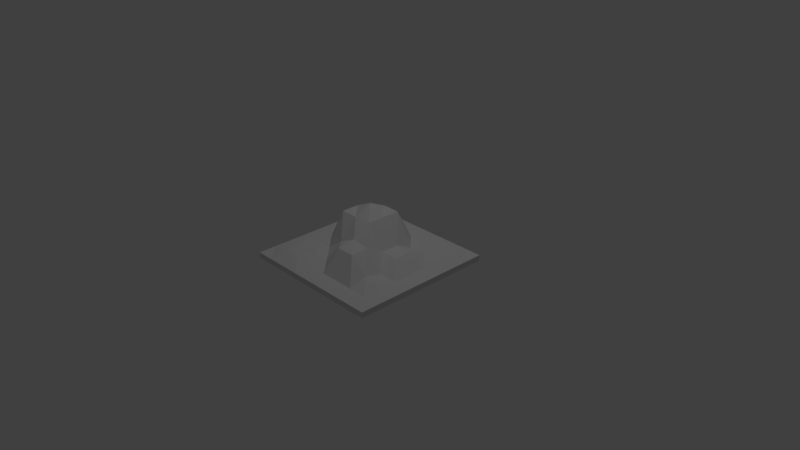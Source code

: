 # Source: MountainTile.blend  (saved by Blender 2.79.0; exported with 4.5.12 LTS)
import bpy
from mathutils import Matrix  # noqa: F401  (used for matrix-valued properties, if any)

bpy.ops.wm.read_factory_settings(use_empty=True)
scene = bpy.context.scene
scene.name = 'Scene'

# ---- collections
col_collection_1 = bpy.data.collections.new('Collection 1'); scene.collection.children.link(col_collection_1)

# ---- world
world_world = bpy.data.worlds.new('World'); scene.world = world_world
world_world.color = (0.05088, 0.05088, 0.05088)
world_world.use_sun_shadow = False
world_world.sun_shadow_jitter_overblur = 0.0
world_world.cycles.sampling_method = 'MANUAL'

# ---- cameras
cam_camera = bpy.data.cameras.new('Camera')
cam_camera.clip_end = 100.0
cam_camera.lens = 35.0
cam_camera.sensor_width = 32.0
cam_camera.sensor_height = 18.0
cam_camera.ortho_scale = 7.314
cam_camera.dof.focus_distance = 0.0
cam_camera.dof.aperture_fstop = 128.0

# ---- lights
light_lamp = bpy.data.lights.new('Lamp', 'POINT')
light_lamp.transmission_factor = 0.0
light_lamp.cutoff_distance = 30.0
light_lamp.energy = 100.0
light_lamp.shadow_buffer_clip_start = 1.001
light_lamp.shadow_soft_size = 0.1
light_lamp.shadow_maximum_resolution = 0.006
light_lamp.use_absolute_resolution = True

# ---- meshes
me_cube = bpy.data.meshes.new('Cube')
me_cube.from_pydata([(1.0, 1.0, -0.0001996), (1.0, -1.0, -0.0001996), (-1.0, -1.0, -0.0001996), (-1.0, 1.0, -0.0001996), (1.0, 1.0, -0.07844), (1.0, -1.0, -0.07844), (-1.0, -1.0, -0.07844), (-1.0, 1.0, -0.07844), (1.0, 0.0, -0.0001996), (1.788e-07, 1.0, -0.0001996), (-5.96e-08, -1.0, -0.0001996), (-1.0, 2.384e-07, -0.0001996), (5.96e-08, 1.192e-07, 0.4394), (1.0, -0.5, -0.0001996), (-0.5, 1.0, -0.0001996), (-0.5, -1.0, -0.0001996), (-1.0, 0.5, -0.0001996), (1.0, 0.5, -0.0001996), (0.5, 1.0, -0.0001996), (0.5, -1.0, -0.0001996), (-1.0, -0.5, -0.0001996), (-0.5, 1.788e-07, 0.4394), (0.5, 5.96e-08, 0.123), (1.192e-07, 0.5, 0.4394), (0.0, -0.5, 0.2649), (0.5, -0.5, 0.07204), (0.5, 0.5, 0.04087), (-0.5916, 0.5476, -0.0001996), (-0.5, -0.5, 0.0446), (1.0, -0.75, -0.0001996), (-0.75, 1.0, -0.0001996), (-0.75, -1.0, -0.0001996), (-1.0, 0.75, -0.0001996), (1.0, 0.25, -0.0001996), (0.25, 1.0, -0.0001996), (0.25, -1.0, -0.0001996), (-1.0, -0.25, -0.0001996), (-0.75, 2.086e-07, -0.0001996), (0.25, 8.941e-08, 0.123), (1.49e-07, 0.75, -0.0001996), (2.98e-08, -0.25, 0.2946), (1.0, -0.25, -0.0001996), (-0.25, 1.0, -0.0001996), (-0.25, -1.0, -0.0001996), (-1.0, 0.25, -0.0001996), (1.0, 0.75, -0.0001996), (0.75, 1.0, -0.0001996), (0.75, -1.0, -0.0001996), (-1.0, -0.75, -0.0001996), (-0.25, 1.49e-07, 0.4394), (0.75, 2.98e-08, -0.0001996), (8.941e-08, 0.25, 0.4394), (-2.98e-08, -0.75, -0.0001996), (0.25, -0.5, 0.2649), (0.75, -0.5, -0.0001996), (0.5, -0.25, -0.0001996), (0.5, -0.75, -0.0001996), (0.25, 0.5, -0.0001996), (0.75, 0.5, 0.04087), (0.5, 0.75, 0.04087), (0.5, 0.25, 0.123), (-0.75, 0.5, -0.0001996), (-0.25, 0.5, 0.4394), (-0.5, 0.75, -0.0001996), (-0.5, 0.25, 0.4394), (-0.75, -0.5, 0.0446), (-0.25, -0.5, -0.0001996), (-0.5, -0.25, -0.0001996), (-0.5, -0.75, 0.0446), (-0.25, -0.75, -0.0001996), (-0.25, -0.25, 0.1787), (-0.75, -0.25, -0.0001996), (-0.25, 0.25, 0.5578), (-0.25, 0.75, -0.0001996), (-0.75, 0.75, -0.0001996), (0.75, 0.25, -0.0001996), (0.75, 0.75, 0.04087), (0.25, 0.75, -0.0001996), (0.75, -0.75, -0.0001996), (0.75, -0.25, -0.0001996), (0.25, -0.25, 0.2649), (0.25, -0.75, -0.0001996), (0.25, 0.25, 0.123), (-0.75, 0.25, -0.0001996), (-0.75, -0.75, 0.0446)], [], [(31, 48, 84), (7, 5, 4), (33, 17, 4), (35, 19, 5), (36, 20, 6), (14, 30, 7), (37, 44, 83), (38, 51, 82), (35, 52, 81), (53, 40, 80), (54, 55, 79), (47, 56, 78), (57, 39, 77), (58, 59, 76), (50, 60, 75), (61, 32, 74), (62, 63, 73), (49, 64, 72), (65, 36, 71), (66, 67, 70), (43, 68, 69), (69, 28, 66), (52, 66, 24), (10, 69, 52), (70, 21, 49), (40, 49, 12), (24, 70, 40), (71, 11, 37), (67, 37, 21), (28, 71, 67), (72, 27, 62), (51, 62, 23), (12, 72, 51), (73, 14, 42), (39, 42, 9), (23, 73, 39), (74, 3, 30), (63, 30, 14), (27, 74, 63), (75, 26, 58), (33, 58, 17), (8, 75, 33), (76, 18, 46), (45, 46, 0), (17, 76, 45), (77, 9, 34), (59, 34, 18), (26, 77, 59), (78, 25, 54), (29, 54, 13), (1, 78, 29), (79, 22, 50), (41, 50, 8), (13, 79, 41), (80, 12, 38), (55, 38, 22), (25, 80, 55), (81, 24, 53), (56, 53, 25), (19, 81, 56), (82, 23, 57), (60, 57, 26), (22, 82, 60), (83, 16, 61), (64, 61, 27), (21, 83, 64), (84, 20, 65), (68, 65, 28), (15, 84, 68), (31, 2, 48), (7, 6, 5), (45, 0, 4), (4, 5, 8), (5, 1, 29), (29, 13, 5), (13, 41, 5), (5, 41, 8), (17, 45, 4), (8, 33, 4), (47, 1, 5), (5, 6, 10), (6, 2, 31), (31, 15, 6), (15, 43, 6), (6, 43, 10), (19, 47, 5), (10, 35, 5), (48, 2, 6), (6, 7, 11), (7, 3, 32), (32, 16, 7), (16, 44, 7), (7, 44, 11), (20, 48, 6), (11, 36, 6), (7, 4, 9), (4, 0, 46), (46, 18, 4), (18, 34, 4), (4, 34, 9), (30, 3, 7), (9, 42, 7), (42, 14, 7), (37, 11, 44), (38, 12, 51), (35, 10, 52), (53, 24, 40), (54, 25, 55), (47, 19, 56), (57, 23, 39), (58, 26, 59), (50, 22, 60), (61, 16, 32), (62, 27, 63), (49, 21, 64), (65, 20, 36), (66, 28, 67), (43, 15, 68), (69, 68, 28), (52, 69, 66), (10, 43, 69), (70, 67, 21), (40, 70, 49), (24, 66, 70), (71, 36, 11), (67, 71, 37), (28, 65, 71), (72, 64, 27), (51, 72, 62), (12, 49, 72), (73, 63, 14), (39, 73, 42), (23, 62, 73), (74, 32, 3), (63, 74, 30), (27, 61, 74), (75, 60, 26), (33, 75, 58), (8, 50, 75), (76, 59, 18), (45, 76, 46), (17, 58, 76), (77, 39, 9), (59, 77, 34), (26, 57, 77), (78, 56, 25), (29, 78, 54), (1, 47, 78), (79, 55, 22), (41, 79, 50), (13, 54, 79), (80, 40, 12), (55, 80, 38), (25, 53, 80), (81, 52, 24), (56, 81, 53), (19, 35, 81), (82, 51, 23), (60, 82, 57), (22, 38, 82), (83, 44, 16), (64, 83, 61), (21, 37, 83), (84, 48, 20), (68, 84, 65), (15, 31, 84)])
_uv = me_cube.uv_layers.new(name='UVMap')
_uv.uv.foreach_set('vector', [0.0001, 0.1251, 0.1251, 0.0001, 0.1251, 0.1251, 0.0, 0.0, 0.0, 0.0, 0.0, 0.0, 0.0, 0.0, 0.0, 0.0, 0.0, 0.0, 0.0, 0.0, 0.0, 0.0, 0.0, 0.0, 0.0, 0.0, 0.0, 0.0, 0.0, 0.0, 0.0, 0.0, 0.0, 0.0, 0.0, 0.0, 0.5, 0.1251, 0.625, 0.0001001, 0.625, 0.1251, 0.5, 0.625, 0.625, 0.5, 0.625, 0.625, 0.0001001, 0.625, 0.1251, 0.5, 0.1251, 0.625, 0.2501, 0.625, 0.375, 0.5, 0.375, 0.625, 0.2501, 0.8749, 0.375, 0.7499, 0.375, 0.8749, 0.0001001, 0.8749, 0.1251, 0.7499, 0.1251, 0.8749, 0.75, 0.625, 0.8749, 0.5, 0.8749, 0.625, 0.75, 0.8749, 0.8749, 0.7499, 0.8749, 0.8749, 0.5, 0.8749, 0.625, 0.7499, 0.625, 0.8749, 0.75, 0.1251, 0.8749, 0.0001001, 0.8749, 0.1251, 0.75, 0.375, 0.8749, 0.2501, 0.8749, 0.375, 0.5, 0.375, 0.625, 0.25, 0.625, 0.375, 0.2501, 0.1251, 0.375, 0.0001, 0.375, 0.1251, 0.2501, 0.375, 0.375, 0.25, 0.375, 0.375, 0.0001, 0.375, 0.1251, 0.25, 0.1251, 0.375, 0.1251, 0.375, 0.2501, 0.25, 0.2501, 0.375, 0.1251, 0.5, 0.2501, 0.375, 0.2501, 0.5, 0.0001001, 0.5, 0.1251, 0.375, 0.1251, 0.5, 0.375, 0.375, 0.5, 0.25, 0.5, 0.375, 0.375, 0.5, 0.5, 0.375, 0.5, 0.5, 0.2501, 0.5, 0.375, 0.375, 0.375, 0.5, 0.375, 0.1251, 0.5, 0.0001001, 0.5, 0.1251, 0.375, 0.25, 0.5, 0.1251, 0.5, 0.25, 0.2501, 0.25, 0.375, 0.1251, 0.375, 0.25, 0.625, 0.375, 0.75, 0.25, 0.75, 0.375, 0.625, 0.5, 0.75, 0.375, 0.75, 0.5, 0.5, 0.5, 0.625, 0.375, 0.625, 0.5, 0.8749, 0.375, 0.9999, 0.2501, 0.9999, 0.375, 0.8749, 0.5, 0.9999, 0.375, 0.9999, 0.5, 0.75, 0.5, 0.8749, 0.375, 0.8749, 0.5, 0.8749, 0.1251, 0.9999, 0.0001001, 0.9999, 0.1251, 0.8749, 0.2501, 0.9999, 0.1251, 0.9999, 0.2501, 0.75, 0.25, 0.8749, 0.1251, 0.8749, 0.2501, 0.625, 0.8749, 0.75, 0.7499, 0.75, 0.8749, 0.625, 0.9999, 0.75, 0.8749, 0.75, 0.9999, 0.5, 0.9999, 0.625, 0.8749, 0.625, 0.9999, 0.8749, 0.8749, 0.9999, 0.7499, 0.9999, 0.8749, 0.8749, 0.9999, 0.9999, 0.8749, 0.9999, 0.9999, 0.75, 0.9999, 0.8749, 0.8749, 0.8749, 0.9999, 0.8749, 0.625, 0.9999, 0.5, 0.9999, 0.625, 0.8749, 0.7499, 0.9999, 0.625, 0.9999, 0.7499, 0.75, 0.7499, 0.8749, 0.625, 0.8749, 0.7499, 0.1251, 0.8749, 0.2501, 0.7499, 0.2501, 0.8749, 0.1251, 0.9999, 0.2501, 0.8749, 0.2501, 0.9999, 0.0001001, 0.9999, 0.1251, 0.8749, 0.1251, 0.9999, 0.375, 0.8749, 0.5, 0.7499, 0.5, 0.8749, 0.375, 0.9999, 0.5, 0.8749, 0.5, 0.9999, 0.2501, 0.9999, 0.375, 0.8749, 0.375, 0.9999, 0.375, 0.625, 0.5, 0.5, 0.5, 0.625, 0.375, 0.7499, 0.5, 0.625, 0.5, 0.7499, 0.2501, 0.7499, 0.375, 0.625, 0.375, 0.7499, 0.1251, 0.625, 0.2501, 0.5, 0.2501, 0.625, 0.1251, 0.7499, 0.2501, 0.625, 0.2501, 0.7499, 0.0001001, 0.7499, 0.1251, 0.625, 0.1251, 0.7499, 0.625, 0.625, 0.75, 0.5, 0.75, 0.625, 0.625, 0.7499, 0.75, 0.625, 0.75, 0.7499, 0.5, 0.7499, 0.625, 0.625, 0.625, 0.7499, 0.625, 0.1251, 0.75, 0.0001001, 0.75, 0.1251, 0.625, 0.25, 0.75, 0.1251, 0.75, 0.25, 0.5, 0.25, 0.625, 0.1251, 0.625, 0.25, 0.1251, 0.1251, 0.25, 0.0001, 0.2501, 0.1251, 0.1251, 0.25, 0.2501, 0.1251, 0.2501, 0.25, 0.0001, 0.25, 0.1251, 0.1251, 0.1251, 0.25, 0.0001, 0.1251, 9.998e-05, 9.998e-05, 0.1251, 0.0001, 0.0, 0.0, 0.0, 0.0, 0.0, 0.0, 0.0, 0.0, 0.0, 0.0, 0.0, 0.0, 0.0, 0.0, 0.0, 0.0, 0.0, 0.0, 0.0, 0.0, 0.0, 0.0, 0.0, 0.0, 0.0, 0.0, 0.0, 0.0, 0.0, 0.0, 0.0, 0.0, 0.0, 0.0, 0.0, 0.0, 0.0, 0.0, 0.0, 0.0, 0.0, 0.0, 0.0, 0.0, 0.0, 0.0, 0.0, 0.0, 0.0, 0.0, 0.0, 0.0, 0.0, 0.0, 0.0, 0.0, 0.0, 0.0, 0.0, 0.0, 0.0, 0.0, 0.0, 0.0, 0.0, 0.0, 0.0, 0.0, 0.0, 0.0, 0.0, 0.0, 0.0, 0.0, 0.0, 0.0, 0.0, 0.0, 0.0, 0.0, 0.0, 0.0, 0.0, 0.0, 0.0, 0.0, 0.0, 0.0, 0.0, 0.0, 0.0, 0.0, 0.0, 0.0, 0.0, 0.0, 0.0, 0.0, 0.0, 0.0, 0.0, 0.0, 0.0, 0.0, 0.0, 0.0, 0.0, 0.0, 0.0, 0.0, 0.0, 0.0, 0.0, 0.0, 0.0, 0.0, 0.0, 0.0, 0.0, 0.0, 0.0, 0.0, 0.0, 0.0, 0.0, 0.0, 0.0, 0.0, 0.0, 0.0, 0.0, 0.0, 0.0, 0.0, 0.0, 0.0, 0.0, 0.0, 0.0, 0.0, 0.0, 0.0, 0.0, 0.0, 0.0, 0.0, 0.0, 0.0, 0.0, 0.0, 0.0, 0.0, 0.0, 0.0, 0.0, 0.0, 0.0, 0.0, 0.0, 0.0, 0.0, 0.0, 0.0, 0.0, 0.0, 0.0, 0.0, 0.0, 0.0, 0.0, 0.0, 0.0, 0.0, 0.0, 0.0, 0.0, 0.0, 0.0, 0.0, 0.0, 0.0, 0.0, 0.0, 0.0, 0.0, 0.0, 0.0, 0.0, 0.0, 0.0, 0.0, 0.0, 0.0, 0.0, 0.0, 0.0, 0.0, 0.0, 0.5, 0.1251, 0.5, 0.0001001, 0.625, 0.0001001, 0.5, 0.625, 0.5, 0.5, 0.625, 0.5, 0.0001001, 0.625, 0.0001001, 0.5, 0.1251, 0.5, 0.2501, 0.625, 0.2501, 0.5, 0.375, 0.5, 0.2501, 0.8749, 0.2501, 0.7499, 0.375, 0.7499, 0.0001001, 0.8749, 0.0001001, 0.7499, 0.1251, 0.7499, 0.75, 0.625, 0.75, 0.5, 0.8749, 0.5, 0.75, 0.8749, 0.75, 0.7499, 0.8749, 0.7499, 0.5, 0.8749, 0.5, 0.7499, 0.625, 0.7499, 0.75, 0.1251, 0.75, 0.0001001, 0.8749, 0.0001001, 0.75, 0.375, 0.75, 0.25, 0.8749, 0.2501, 0.5, 0.375, 0.5, 0.25, 0.625, 0.25, 0.2501, 0.1251, 0.25, 0.0001, 0.375, 0.0001, 0.2501, 0.375, 0.2501, 0.25, 0.375, 0.25, 0.0001, 0.375, 0.0001, 0.25, 0.1251, 0.25, 0.1251, 0.375, 0.1251, 0.25, 0.2501, 0.25, 0.1251, 0.5, 0.1251, 0.375, 0.2501, 0.375, 0.0001001, 0.5, 0.0001, 0.375, 0.1251, 0.375, 0.375, 0.375, 0.375, 0.25, 0.5, 0.25, 0.375, 0.5, 0.375, 0.375, 0.5, 0.375, 0.2501, 0.5, 0.2501, 0.375, 0.375, 0.375, 0.375, 0.1251, 0.375, 0.0001, 0.5, 0.0001001, 0.375, 0.25, 0.375, 0.1251, 0.5, 0.1251, 0.2501, 0.25, 0.2501, 0.1251, 0.375, 0.1251, 0.625, 0.375, 0.625, 0.25, 0.75, 0.25, 0.625, 0.5, 0.625, 0.375, 0.75, 0.375, 0.5, 0.5, 0.5, 0.375, 0.625, 0.375, 0.8749, 0.375, 0.8749, 0.2501, 0.9999, 0.2501, 0.8749, 0.5, 0.8749, 0.375, 0.9999, 0.375, 0.75, 0.5, 0.75, 0.375, 0.8749, 0.375, 0.8749, 0.1251, 0.8749, 0.0001001, 0.9999, 0.0001001, 0.8749, 0.2501, 0.8749, 0.1251, 0.9999, 0.1251, 0.75, 0.25, 0.75, 0.1251, 0.8749, 0.1251, 0.625, 0.8749, 0.625, 0.7499, 0.75, 0.7499, 0.625, 0.9999, 0.625, 0.8749, 0.75, 0.8749, 0.5, 0.9999, 0.5, 0.8749, 0.625, 0.8749, 0.8749, 0.8749, 0.8749, 0.7499, 0.9999, 0.7499, 0.8749, 0.9999, 0.8749, 0.8749, 0.9999, 0.8749, 0.75, 0.9999, 0.75, 0.8749, 0.8749, 0.8749, 0.8749, 0.625, 0.8749, 0.5, 0.9999, 0.5, 0.8749, 0.7499, 0.8749, 0.625, 0.9999, 0.625, 0.75, 0.7499, 0.75, 0.625, 0.8749, 0.625, 0.1251, 0.8749, 0.1251, 0.7499, 0.2501, 0.7499, 0.1251, 0.9999, 0.1251, 0.8749, 0.2501, 0.8749, 0.0001001, 0.9999, 0.0001001, 0.8749, 0.1251, 0.8749, 0.375, 0.8749, 0.375, 0.7499, 0.5, 0.7499, 0.375, 0.9999, 0.375, 0.8749, 0.5, 0.8749, 0.2501, 0.9999, 0.2501, 0.8749, 0.375, 0.8749, 0.375, 0.625, 0.375, 0.5, 0.5, 0.5, 0.375, 0.7499, 0.375, 0.625, 0.5, 0.625, 0.2501, 0.7499, 0.2501, 0.625, 0.375, 0.625, 0.1251, 0.625, 0.1251, 0.5, 0.2501, 0.5, 0.1251, 0.7499, 0.1251, 0.625, 0.2501, 0.625, 0.0001001, 0.7499, 0.0001001, 0.625, 0.1251, 0.625, 0.625, 0.625, 0.625, 0.5, 0.75, 0.5, 0.625, 0.7499, 0.625, 0.625, 0.75, 0.625, 0.5, 0.7499, 0.5, 0.625, 0.625, 0.625, 0.625, 0.1251, 0.625, 0.0001001, 0.75, 0.0001001, 0.625, 0.25, 0.625, 0.1251, 0.75, 0.1251, 0.5, 0.25, 0.5, 0.1251, 0.625, 0.1251, 0.1251, 0.1251, 0.1251, 0.0001, 0.25, 0.0001, 0.1251, 0.25, 0.1251, 0.1251, 0.2501, 0.1251, 0.0001, 0.25, 0.0001, 0.1251, 0.1251, 0.1251])
me_cube.materials.append(None)
me_cube.use_remesh_preserve_volume = False
me_cube.use_remesh_preserve_attributes = False
me_cube.use_mirror_vertex_groups = False
me_cube.update()

# ---- objects
ob_cube = bpy.data.objects.new('Cube', me_cube)
ob_lamp = bpy.data.objects.new('Lamp', light_lamp)
ob_camera = bpy.data.objects.new('Camera', cam_camera)

# ---- transforms, parenting, visibility, modifiers, constraints
ob_cube.location = (0.0, 0.0, 0.0)
ob_cube.rotation_euler = (-9.425, 3.142, 15.71)
ob_cube.lock_rotations_4d = False
ob_cube.empty_display_type = 'ARROWS'
ob_cube.lineart.crease_threshold = 0.0
ob_lamp.location = (0.7187, 1.005, 5.904)
ob_lamp.rotation_euler = (0.6503, 0.05522, 1.866)
ob_lamp.lock_rotations_4d = False
ob_lamp.empty_display_type = 'ARROWS'
ob_lamp.color = (0.0, 0.0, 0.0, 0.0)
ob_lamp.lineart.crease_threshold = 0.0
ob_camera.location = (7.481, -6.508, 5.344)
ob_camera.rotation_euler = (1.109, 0.0, 0.8149)
ob_camera.lock_rotations_4d = False
ob_camera.empty_display_type = 'ARROWS'
ob_camera.color = (0.0, 0.0, 0.0, 0.0)
ob_camera.display_type = 'WIRE'
ob_camera.lineart.crease_threshold = 0.0

# ---- collection membership
col_collection_1.objects.link(ob_cube)
col_collection_1.objects.link(ob_lamp)
col_collection_1.objects.link(ob_camera)

# ---- scene / render settings (as saved in the file)
scene.camera = ob_camera
scene.frame_start = 1; scene.frame_end = 250; scene.frame_set(1)
scene.render.engine = 'BLENDER_EEVEE_NEXT'
scene.render.resolution_percentage = 50
scene.render.dither_intensity = 0.0
scene.cycles.use_denoising = False
scene.cycles.samples = 128
scene.cycles.sampling_pattern = 'TABULATED_SOBOL'
scene.cycles.use_adaptive_sampling = False
scene.cycles.use_light_tree = False
scene.cycles.blur_glossy = 0.0
scene.cycles.sample_clamp_indirect = 0.0
scene.view_settings.view_transform = 'Standard'
bpy.context.view_layer.update()
